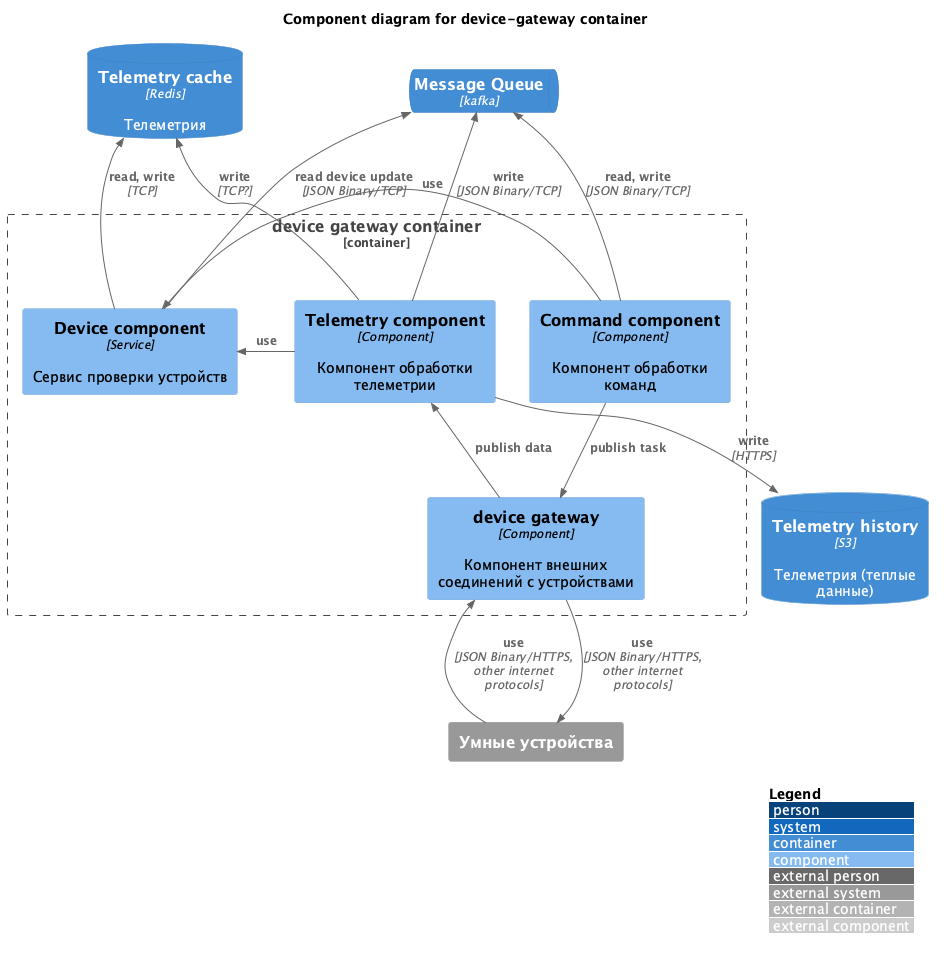

The diagram above was rendered by PlantUML. Its source (embedded in the PNG):
@startuml Smarthome-component-device-gateway
!include https://raw.githubusercontent.com/plantuml-stdlib/C4-PlantUML/master/C4_Component.puml
' uncomment the following line and comment the first to use locally
' !include C4_Component.puml
LAYOUT_WITH_LEGEND()
LAYOUT_TOP_DOWN()

title Component diagram for device-gateway container

ContainerDb(telemetry_cache, "Telemetry cache", "Redis", "Телеметрия")
ContainerDb(telemetry_history, "Telemetry history", "S3", "Телеметрия (теплые данные)")

System_Ext(device, "Умные устройства")

ContainerQueue(smarthome_mq, "Message Queue", "kafka")

Container_Boundary(device_gw_service, "device gateway container") {
    Component(device_gw,"device gateway", "Component", "Компонент внешних соединений с устройствами")
    Component(device_service,"Device component", "Service", "Сервис проверки устройств")
    Component(telemetry_service,"Telemetry component", "Component", "Компонент обработки телеметрии")
    Component(command_service,"Command component", "Component", "Компонент обработки команд")
}
Rel_U(command_service, smarthome_mq, "read, write", "JSON Binary/TCP")

Rel_U(telemetry_service, smarthome_mq, "write", "JSON Binary/TCP")
Rel(telemetry_service, telemetry_cache, "write", "TCP?")
Rel(telemetry_service, telemetry_history, "write", "HTTPS")

Rel_Neighbor(command_service, device_service, "use")
Rel_Neighbor(telemetry_service, device_service, "use")
Rel_U(device_service, telemetry_cache, "read, write", "TCP")

Rel(command_service, device_gw, "publish task")
Rel_U(device_gw, telemetry_service, "publish data")

Rel_U(device, device_gw, "use", "JSON Binary/HTTPS, other internet protocols")
Rel_D(device_gw, device, "use", "JSON Binary/HTTPS, other internet protocols")

Rel(device_service, smarthome_mq, "read device update", "JSON Binary/TCP")

@enduml